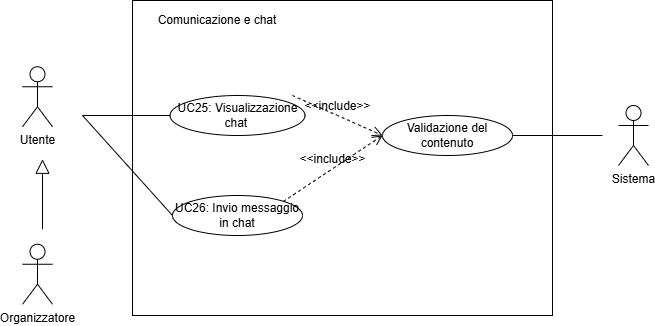

The diagram above was exported from draw.io. Its source (the exported page's mxGraphModel, read from the mxfile embedded in the PNG):
<mxGraphModel dx="1084" dy="592" grid="1" gridSize="10" guides="1" tooltips="1" connect="1" arrows="1" fold="1" page="1" pageScale="1" pageWidth="827" pageHeight="1169" math="0" shadow="0">
  <root>
    <mxCell id="0" />
    <mxCell id="1" parent="0" />
    <mxCell id="e-FOaAqTZnJRuRn5FS09-2" parent="1" style="shape=umlActor;verticalLabelPosition=bottom;verticalAlign=top;html=1;outlineConnect=0;" value="Sistema" vertex="1">
      <mxGeometry height="60" width="30" x="766" y="200" as="geometry" />
    </mxCell>
    <mxCell id="e-FOaAqTZnJRuRn5FS09-6" parent="1" style="rounded=0;whiteSpace=wrap;html=1;" value="" vertex="1">
      <mxGeometry height="315" width="420" x="280" y="95" as="geometry" />
    </mxCell>
    <mxCell id="e-FOaAqTZnJRuRn5FS09-7" parent="1" style="text;html=1;whiteSpace=wrap;strokeColor=none;fillColor=none;align=center;verticalAlign=middle;rounded=0;" value="Comunicazione e chat" vertex="1">
      <mxGeometry height="40" width="230" x="250" y="95" as="geometry" />
    </mxCell>
    <mxCell id="DC_MYdUZSgXSgpdqgAhI-3" parent="1" style="ellipse;whiteSpace=wrap;html=1;align=center;" value="UC25: Visualizzazione chat&amp;nbsp;" vertex="1">
      <mxGeometry height="40" width="135" x="317.5" y="190" as="geometry" />
    </mxCell>
    <mxCell id="DC_MYdUZSgXSgpdqgAhI-4" parent="1" style="ellipse;whiteSpace=wrap;html=1;align=center;" value="UC26: Invio messaggio in chat" vertex="1">
      <mxGeometry height="40" width="130" x="320" y="290" as="geometry" />
    </mxCell>
    <mxCell id="DC_MYdUZSgXSgpdqgAhI-10" edge="1" parent="1" source="DC_MYdUZSgXSgpdqgAhI-3" style="endArrow=none;html=1;rounded=0;fontSize=12;startSize=8;endSize=8;curved=1;exitX=0;exitY=0.5;exitDx=0;exitDy=0;" value="">
      <mxGeometry height="50" relative="1" width="50" as="geometry">
        <mxPoint x="520" y="420" as="sourcePoint" />
        <mxPoint x="230" y="210" as="targetPoint" />
      </mxGeometry>
    </mxCell>
    <mxCell id="DC_MYdUZSgXSgpdqgAhI-11" parent="1" style="ellipse;whiteSpace=wrap;html=1;align=center;" value="Validazione del contenuto" vertex="1">
      <mxGeometry height="40" width="130" x="530" y="210" as="geometry" />
    </mxCell>
    <mxCell id="DC_MYdUZSgXSgpdqgAhI-19" edge="1" parent="1" source="DC_MYdUZSgXSgpdqgAhI-4" style="endArrow=none;html=1;rounded=0;fontSize=12;startSize=8;endSize=8;curved=1;exitX=0;exitY=0.5;exitDx=0;exitDy=0;" value="">
      <mxGeometry height="50" relative="1" width="50" as="geometry">
        <mxPoint x="530" y="420" as="sourcePoint" />
        <mxPoint x="230" y="210" as="targetPoint" />
      </mxGeometry>
    </mxCell>
    <mxCell id="DC_MYdUZSgXSgpdqgAhI-24" edge="1" parent="1" style="endArrow=none;html=1;rounded=0;fontSize=12;startSize=8;endSize=8;curved=1;entryX=1;entryY=0.5;entryDx=0;entryDy=0;" target="DC_MYdUZSgXSgpdqgAhI-11" value="">
      <mxGeometry height="50" relative="1" width="50" as="geometry">
        <mxPoint x="750" y="230" as="sourcePoint" />
        <mxPoint x="580" y="370" as="targetPoint" />
      </mxGeometry>
    </mxCell>
    <mxCell id="YqoMBGOm99vJP7K2WlFm-1" edge="1" parent="1" style="html=1;verticalAlign=bottom;labelBackgroundColor=none;endArrow=open;endFill=0;dashed=1;rounded=0;fontSize=12;startSize=8;endSize=8;curved=1;entryX=0;entryY=0.5;entryDx=0;entryDy=0;" target="DC_MYdUZSgXSgpdqgAhI-11" value="&amp;lt;&amp;lt;include&amp;gt;&amp;gt;">
      <mxGeometry relative="1" width="160" as="geometry">
        <mxPoint x="440" y="190" as="sourcePoint" />
        <mxPoint x="530" y="150" as="targetPoint" />
      </mxGeometry>
    </mxCell>
    <mxCell id="YqoMBGOm99vJP7K2WlFm-2" edge="1" parent="1" source="DC_MYdUZSgXSgpdqgAhI-4" style="html=1;verticalAlign=bottom;labelBackgroundColor=none;endArrow=open;endFill=0;dashed=1;rounded=0;fontSize=12;startSize=8;endSize=8;curved=1;exitX=1;exitY=0;exitDx=0;exitDy=0;entryX=0;entryY=0.5;entryDx=0;entryDy=0;" target="DC_MYdUZSgXSgpdqgAhI-11" value="&amp;lt;&amp;lt;include&amp;gt;&amp;gt;">
      <mxGeometry relative="1" width="160" as="geometry">
        <mxPoint x="540" y="360" as="sourcePoint" />
        <mxPoint x="490" y="280" as="targetPoint" />
      </mxGeometry>
    </mxCell>
    <mxCell id="INRq4J7ir_eP4AWLJ2aI-2" parent="1" style="shape=umlActor;verticalLabelPosition=bottom;verticalAlign=top;html=1;outlineConnect=0;" value="Utente" vertex="1">
      <mxGeometry height="60" width="30" x="170" y="161.25" as="geometry" />
    </mxCell>
    <mxCell id="INRq4J7ir_eP4AWLJ2aI-3" parent="1" style="shape=umlActor;verticalLabelPosition=bottom;verticalAlign=top;html=1;outlineConnect=0;" value="Organizzatore" vertex="1">
      <mxGeometry height="60" width="30" x="170" y="338.75" as="geometry" />
    </mxCell>
    <mxCell id="INRq4J7ir_eP4AWLJ2aI-4" edge="1" parent="1" style="edgeStyle=none;html=1;endSize=12;endArrow=block;endFill=0;rounded=0;fontSize=12;curved=1;" value="">
      <mxGeometry relative="1" width="160" as="geometry">
        <mxPoint x="190" y="323.75" as="sourcePoint" />
        <mxPoint x="190" y="253.75" as="targetPoint" />
      </mxGeometry>
    </mxCell>
    <mxCell id="INRq4J7ir_eP4AWLJ2aI-5" edge="1" parent="1" source="e-FOaAqTZnJRuRn5FS09-6" style="edgeStyle=orthogonalEdgeStyle;rounded=0;orthogonalLoop=1;jettySize=auto;html=1;exitX=0.5;exitY=1;exitDx=0;exitDy=0;" target="e-FOaAqTZnJRuRn5FS09-6">
      <mxGeometry relative="1" as="geometry" />
    </mxCell>
  </root>
</mxGraphModel>